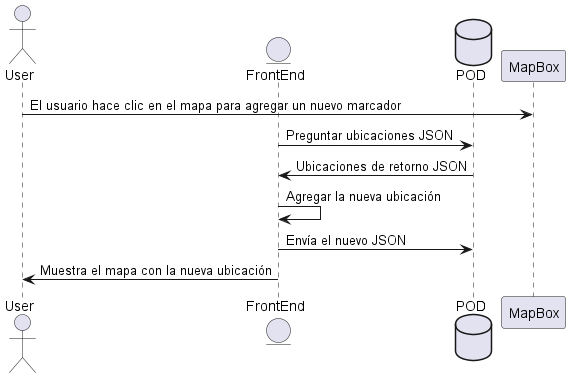

The diagram above was rendered by PlantUML. Its source (embedded in the PNG):
@startuml
actor User
entity FrontEnd
database POD

User-> MapBox: El usuario hace clic en el mapa para agregar un nuevo marcador
FrontEnd ->POD: Preguntar ubicaciones JSON
POD-> FrontEnd: Ubicaciones de retorno JSON
FrontEnd -> FrontEnd: Agregar la nueva ubicación
FrontEnd ->POD: Envía el nuevo JSON
FrontEnd ->User: Muestra el mapa con la nueva ubicación
@enduml